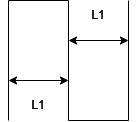

The diagram above was exported from draw.io. Its source (the exported page's mxGraphModel, read from the mxfile embedded in the PNG):
<mxGraphModel dx="577" dy="314" grid="1" gridSize="10" guides="1" tooltips="1" connect="1" arrows="1" fold="1" page="1" pageScale="1" pageWidth="827" pageHeight="1169" math="0" shadow="0">
  <root>
    <mxCell id="0" />
    <mxCell id="1" parent="0" />
    <mxCell id="Ja977RRas_3fgYigBm8N-1" value="" style="endArrow=none;html=1;rounded=0;strokeColor=#FFFFFF;" edge="1" parent="1">
      <mxGeometry width="50" height="50" relative="1" as="geometry">
        <mxPoint x="160" y="280" as="sourcePoint" />
        <mxPoint x="160" y="160" as="targetPoint" />
      </mxGeometry>
    </mxCell>
    <mxCell id="Ja977RRas_3fgYigBm8N-2" value="" style="endArrow=none;html=1;rounded=0;strokeColor=#FFFFFF;" edge="1" parent="1">
      <mxGeometry width="50" height="50" relative="1" as="geometry">
        <mxPoint x="160" y="160" as="sourcePoint" />
        <mxPoint x="220" y="160" as="targetPoint" />
      </mxGeometry>
    </mxCell>
    <mxCell id="Ja977RRas_3fgYigBm8N-3" value="" style="endArrow=none;html=1;rounded=0;strokeColor=#FFFFFF;" edge="1" parent="1">
      <mxGeometry width="50" height="50" relative="1" as="geometry">
        <mxPoint x="220" y="280" as="sourcePoint" />
        <mxPoint x="220" y="160" as="targetPoint" />
      </mxGeometry>
    </mxCell>
    <mxCell id="Ja977RRas_3fgYigBm8N-4" value="" style="endArrow=none;html=1;rounded=0;strokeColor=#FFFFFF;" edge="1" parent="1">
      <mxGeometry width="50" height="50" relative="1" as="geometry">
        <mxPoint x="220" y="280" as="sourcePoint" />
        <mxPoint x="280" y="280" as="targetPoint" />
      </mxGeometry>
    </mxCell>
    <mxCell id="Ja977RRas_3fgYigBm8N-5" value="" style="endArrow=none;html=1;rounded=0;strokeColor=#FFFFFF;" edge="1" parent="1">
      <mxGeometry width="50" height="50" relative="1" as="geometry">
        <mxPoint x="280" y="280" as="sourcePoint" />
        <mxPoint x="280" y="160" as="targetPoint" />
      </mxGeometry>
    </mxCell>
    <mxCell id="Ja977RRas_3fgYigBm8N-6" value="" style="endArrow=classic;startArrow=classic;html=1;rounded=0;strokeColor=#FFFFFF;" edge="1" parent="1">
      <mxGeometry width="50" height="50" relative="1" as="geometry">
        <mxPoint x="160" y="240" as="sourcePoint" />
        <mxPoint x="220" y="240" as="targetPoint" />
      </mxGeometry>
    </mxCell>
    <mxCell id="Ja977RRas_3fgYigBm8N-7" value="" style="endArrow=classic;startArrow=classic;html=1;rounded=0;strokeColor=#FFFFFF;" edge="1" parent="1">
      <mxGeometry width="50" height="50" relative="1" as="geometry">
        <mxPoint x="220" y="200" as="sourcePoint" />
        <mxPoint x="280" y="200" as="targetPoint" />
      </mxGeometry>
    </mxCell>
    <mxCell id="Ja977RRas_3fgYigBm8N-8" value="L1" style="text;html=1;align=center;verticalAlign=middle;whiteSpace=wrap;rounded=0;fontColor=#FFFFFF;" vertex="1" parent="1">
      <mxGeometry x="220" y="160" width="60" height="30" as="geometry" />
    </mxCell>
    <mxCell id="Ja977RRas_3fgYigBm8N-10" value="L1" style="text;html=1;align=center;verticalAlign=middle;whiteSpace=wrap;rounded=0;fontColor=#FFFFFF;" vertex="1" parent="1">
      <mxGeometry x="160" y="250" width="60" height="30" as="geometry" />
    </mxCell>
  </root>
</mxGraphModel>